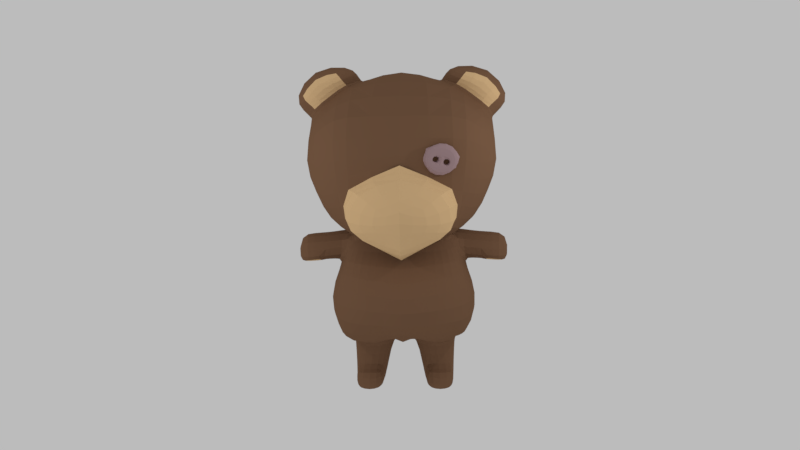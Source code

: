 # Source: Model_Bear_001.blend  (saved by Blender 2.78.0; exported with 4.5.12 LTS)
import bpy
from mathutils import Matrix  # noqa: F401  (used for matrix-valued properties, if any)

bpy.ops.wm.read_factory_settings(use_empty=True)
scene = bpy.context.scene
scene.name = 'Scene'

# ---- collections
col_collection_1 = bpy.data.collections.new('Collection 1'); scene.collection.children.link(col_collection_1)

# ---- materials (node trees are filled in below, after node groups)
mat_material_009 = bpy.data.materials.new('Material.009')
mat_material_009.alpha_threshold = 0.0
mat_material_009.roughness = 0.5
mat_material_010 = bpy.data.materials.new('Material.010')
mat_material_010.alpha_threshold = 0.0
mat_material_010.roughness = 0.5
mat_material_008 = bpy.data.materials.new('Material.008')
mat_material_008.alpha_threshold = 0.0
mat_material_008.roughness = 0.5

# ---- material node trees
mat_material_009.use_nodes = True; mat_material_009.node_tree.nodes.clear()
_N = mat_material_009.node_tree.nodes; _L = mat_material_009.node_tree.links
n0 = _N.new('ShaderNodeOutputMaterial'); n0.name = 'Material Output'; n0.location = (300, 300)
n1 = _N.new('ShaderNodeBsdfDiffuse'); n1.name = 'Diffuse BSDF'; n1.location = (10, 300)
n1.inputs[0].default_value = (0.2122, 0.1144, 0.0648, 1.0)
_L.new(n1.outputs[0], n0.inputs[0])
n0.is_active_output = True
mat_material_010.use_nodes = True; mat_material_010.node_tree.nodes.clear()
_N = mat_material_010.node_tree.nodes; _L = mat_material_010.node_tree.links
n0 = _N.new('ShaderNodeOutputMaterial'); n0.name = 'Material Output'; n0.location = (300, 300)
n1 = _N.new('ShaderNodeBsdfDiffuse'); n1.name = 'Diffuse BSDF'; n1.location = (10, 300)
n1.inputs[0].default_value = (0.7835, 0.5271, 0.2747, 1.0)
_L.new(n1.outputs[0], n0.inputs[0])
n0.is_active_output = True
mat_material_008.use_nodes = True; mat_material_008.node_tree.nodes.clear()
_N = mat_material_008.node_tree.nodes; _L = mat_material_008.node_tree.links
n0 = _N.new('ShaderNodeOutputMaterial'); n0.name = 'Material Output'; n0.location = (300, 300)
n1 = _N.new('ShaderNodeBsdfDiffuse'); n1.name = 'Diffuse BSDF'; n1.location = (10, 300)
n1.inputs[0].default_value = (0.402, 0.2729, 0.2868, 1.0)
_L.new(n1.outputs[0], n0.inputs[0])
n0.is_active_output = True

# ---- world
world_world = bpy.data.worlds.new('World'); scene.world = world_world
world_world.color = (0.5029, 0.5029, 0.5029)
world_world.use_sun_shadow = False
world_world.sun_shadow_jitter_overblur = 0.0
world_world.cycles.sampling_method = 'MANUAL'

# ---- cameras
cam_camera = bpy.data.cameras.new('Camera')
cam_camera.clip_end = 100.0
cam_camera.lens = 35.0
cam_camera.sensor_width = 32.0
cam_camera.sensor_height = 18.0
cam_camera.ortho_scale = 7.314
cam_camera.dof.focus_distance = 0.0

# ---- lights
light_lamp_001 = bpy.data.lights.new('Lamp.001', 'POINT')
light_lamp_001.transmission_factor = 0.0
light_lamp_001.cutoff_distance = 30.0
light_lamp_001.energy = 100.0
light_lamp_001.shadow_buffer_clip_start = 1.001
light_lamp_001.shadow_soft_size = 0.1
light_lamp_001.shadow_maximum_resolution = 0.006
light_lamp_001.use_absolute_resolution = True
light_lamp = bpy.data.lights.new('Lamp', 'POINT')
light_lamp.transmission_factor = 0.0
light_lamp.cutoff_distance = 30.0
light_lamp.energy = 100.0
light_lamp.shadow_buffer_clip_start = 1.001
light_lamp.shadow_soft_size = 0.1
light_lamp.shadow_maximum_resolution = 0.006
light_lamp.use_absolute_resolution = True

# ---- meshes
me_cube_002 = bpy.data.meshes.new('Cube.002')
me_cube_002.from_pydata([(-1.0, -1.0, -1.0), (-1.0, -1.0, 1.0), (-1.0, 1.0, -1.0), (-1.0, 1.0, 1.0), (1.0, -1.0, -1.0), (1.0, -1.0, 1.0), (1.0, 1.0, -1.0), (1.0, 1.0, 1.0), (-1.0, -1.0, 2.994), (-1.0, -1.0, 4.994), (-1.0, 1.0, 2.994), (-1.0, 1.0, 4.994), (1.0, -1.0, 2.994), (1.0, -1.0, 4.994), (1.0, 1.0, 2.994), (1.0, 1.0, 4.994), (-3.014, -1.0, 2.994), (-3.014, -1.0, 4.994), (-3.014, 1.0, 2.994), (-3.014, 1.0, 4.994), (-1.014, -1.0, 2.994), (-1.014, -1.0, 4.994), (-1.014, 1.0, 2.994), (-1.014, 1.0, 4.994), (-3.014, -1.0, 0.9799), (-3.014, -1.0, 2.98), (-3.014, 1.0, 0.9799), (-3.014, 1.0, 2.98), (-1.014, -1.0, 0.9799), (-1.014, -1.0, 2.98), (-1.014, 1.0, 0.9799), (-1.014, 1.0, 2.98), (-1.0, -1.0, 0.9799), (-1.0, -1.0, 2.98), (-1.0, 1.0, 0.9799), (-1.0, 1.0, 2.98), (1.0, -1.0, 0.9799), (1.0, -1.0, 2.98), (1.0, 1.0, 0.9799), (1.0, 1.0, 2.98), (-3.014, -1.0, -1.0), (-3.014, -1.0, 1.0), (-3.014, 1.0, -1.0), (-3.014, 1.0, 1.0), (-1.014, -1.0, -1.0), (-1.014, -1.0, 1.0), (-1.014, 1.0, -1.0), (-1.014, 1.0, 1.0)], [], [(0, 1, 3, 2), (2, 3, 7, 6), (6, 7, 5, 4), (4, 5, 1, 0), (2, 6, 4, 0), (7, 3, 1, 5), (8, 9, 11, 10), (10, 11, 15, 14), (14, 15, 13, 12), (12, 13, 9, 8), (10, 14, 12, 8), (15, 11, 9, 13), (16, 17, 19, 18), (18, 19, 23, 22), (22, 23, 21, 20), (20, 21, 17, 16), (18, 22, 20, 16), (23, 19, 17, 21), (24, 25, 27, 26), (26, 27, 31, 30), (30, 31, 29, 28), (28, 29, 25, 24), (26, 30, 28, 24), (31, 27, 25, 29), (32, 33, 35, 34), (34, 35, 39, 38), (38, 39, 37, 36), (36, 37, 33, 32), (34, 38, 36, 32), (39, 35, 33, 37), (40, 41, 43, 42), (42, 43, 47, 46), (46, 47, 45, 44), (44, 45, 41, 40), (42, 46, 44, 40), (47, 43, 41, 45)])
me_cube_002.use_remesh_preserve_volume = False
me_cube_002.use_remesh_preserve_attributes = False
me_cube_002.use_mirror_vertex_groups = False
me_cube_002.update()
me_cube = bpy.data.meshes.new('Cube')
me_cube.from_pydata([(0.8153, -0.5545, -0.678), (0.6366, -0.5414, 1.233), (0.8228, 0.4518, -0.5882), (0.3387, 0.4987, 1.25), (1.225, 1.027, 3.226), (1.44, -0.8811, 3.102), (0.5385, 0.3713, 1.319), (1.054, 0.4467, -0.585), (0.9622, -0.5773, -0.7293), (0.7833, -0.481, 1.242), (0.7418, 0.9605, 0.3977), (0.8246, -1.092, 0.3952), (1.012, 0.7568, 0.3977), (1.128, -0.8617, 0.3977), (0.8245, -0.2457, -0.8439), (0.8133, 0.3606, -0.8188), (0.161, 0.6424, 1.249), (0.2537, -0.7175, -0.6707), (0.3553, 0.6988, -0.608), (0.1639, -0.5681, 1.227), (0.7246, 1.278, 3.455), (0.9315, -1.369, 3.525), (0.3136, -1.316, 0.3539), (0.3742, 1.158, 0.3977), (0.2118, -0.2229, -0.7353), (0.2165, 0.3368, -0.7302), (1.251, -0.0175, -0.1419), (1.216, 0.4076, -0.1765), (0.3084, -1.351, -0.235), (0.8186, -0.2229, -1.331), (0.8264, 0.2276, -1.307), (0.4056, -0.2229, -1.331), (0.3521, 0.2276, -1.307), (0.8544, -0.2229, -1.598), (0.8264, 0.2276, -1.598), (0.3621, -0.2229, -1.598), (0.4023, 0.2276, -1.598), (0.367, -0.4129, -1.307), (0.8688, -0.3926, -1.307), (0.367, -0.4322, -1.598), (0.8456, -0.4322, -1.598), (0.6937, 0.8753, 0.8292), (0.8433, -0.9345, 0.8443), (0.7673, 0.734, 0.8351), (0.9346, -0.7118, 0.8446), (0.3327, -1.141, 0.8148), (0.3033, 1.095, 0.8559), (0.991, -0.229, -0.554), (1.003, -0.03261, -0.547), (0.9547, 0.1566, -0.5613), (0.5149, 0.2917, 1.251), (0.5352, -0.1123, 1.303), (0.8855, -0.4832, 1.249), (1.371, 0.2255, 3.376), (1.577, -0.01627, 3.249), (1.443, -0.3097, 3.477), (1.083, -0.449, -0.5635), (1.1, -0.09992, -0.611), (1.107, 0.2853, -0.5294), (0.9346, 0.4409, 1.17), (1.002, -0.01291, 1.31), (0.9236, -0.3792, 1.169), (1.126, 0.4076, 0.3299), (1.189, -0.0175, 0.3519), (1.196, -0.4426, 0.3299), (0.8848, -0.09046, -0.8175), (0.887, -0.0006084, -0.8203), (0.8937, 0.1974, -0.8154), (0.7092, 0.2255, 4.002), (0.5529, -0.01627, 4.022), (0.8915, -0.1731, 3.942), (0.8741, -1.175, -0.2197), (0.8352, 0.9724, -0.2353), (0.4436, 1.103, -0.17), (1.075, -0.9488, -0.2115), (1.104, 0.7643, -0.3015), (0.8535, -0.1132, -1.307), (0.8535, -0.0006084, -1.307), (0.8535, 0.112, -1.307), (0.3015, 0.112, -1.307), (0.3015, -0.0006084, -1.307), (0.3015, -0.1132, -1.307), (0.8535, -0.1132, -1.598), (0.8535, -0.0006084, -1.598), (0.8535, 0.112, -1.598), (0.3752, 0.112, -1.598), (0.3752, -0.0006084, -1.598), (0.3447, -0.1132, -1.598), (0.8362, 0.4322, 0.8924), (1.086, -0.01993, 0.6232), (0.9171, -0.4107, 0.8932), (1.749, 0.2796, 1.108), (1.787, -0.01993, 1.226), (1.749, -0.3194, 1.108), (1.749, 0.2796, 0.7633), (1.828, -0.01993, 0.6992), (1.749, -0.3194, 0.7587), (0.7873, 0.5005, 1.228), (0.7767, -0.7386, 1.275), (0.657, -1.135, 1.369), (0.1821, 0.9894, 1.191), (0.8169, -0.5387, 1.275), (0.8863, 0.006132, 1.276), (0.7875, 0.5088, 1.256), (1.124, -0.8898, 1.585), (1.289, -1.02, 2.034), (0.9054, -1.163, 1.691), (0.8875, -1.292, 2.153), (0.3695, 1.336, 1.611), (0.6229, 1.382, 2.179), (1.279, -0.5182, 1.623), (1.422, -0.655, 2.07), (1.193, -0.01316, 1.561), (1.406, -0.01316, 2.131), (1.142, 0.4998, 1.617), (1.238, 0.4868, 2.08), (1.048, 1.076, 2.179), (0.9389, 1.091, 1.625), (0.783, -1.318, 1.29), (0.8799, -1.465, 1.598), (0.8134, -1.55, 2.314), (1.25, -0.4426, -0.1367), (1.398, -0.9221, 2.592), (0.9697, -1.369, 2.643), (0.6636, 1.381, 2.69), (1.675, -0.6106, 2.607), (1.522, -0.01316, 2.518), (1.508, 0.4868, 2.61), (1.211, 1.056, 2.598), (0.8088, -0.05742, -1.682), (0.7757, 0.03053, -1.682), (0.4162, -0.3123, -1.682), (0.8111, -0.3123, -1.682), (0.453, 0.03053, -1.682), (0.4324, -0.2288, -1.682), (0.4494, -0.4715, -1.682), (0.7861, -0.4715, -1.682), (0.8209, -0.2288, -1.682), (0.8209, -0.1431, -1.682), (0.4324, -0.05742, -1.682), (0.4324, -0.1431, -1.682), (0.2475, 0.5725, 1.249), (0.4587, -0.763, -0.6832), (1.029, 1.098, 3.343), (0.5185, 1.062, 0.3977), (0.5127, -0.4356, -0.8471), (0.4711, 0.6703, -0.5819), (0.5308, -0.5551, 1.23), (1.167, -1.144, 3.363), (0.5954, -1.309, 0.374), (0.5147, 0.4505, -0.7395), (0.5387, 1.032, -0.2018), (0.5489, -1.295, -0.2275), (0.5818, -0.3328, -1.332), (0.5828, 0.3413, -1.307), (0.6086, 0.3413, -1.598), (0.6086, -0.5468, -1.333), (0.6086, -0.5982, -1.598), (0.5118, -1.041, 0.8291), (0.5041, 1.021, 0.8429), (1.202, 0.476, 3.672), (1.336, 0.4441, 3.876), (1.187, -0.1731, 3.649), (0.6929, 0.9646, 1.209), (0.7518, -0.9819, 1.321), (0.7837, 1.128, 1.618), (0.8376, 1.302, 2.179), (0.9588, -1.07, 1.628), (1.055, -1.199, 2.127), (0.9144, 1.314, 2.645), (1.138, -1.152, 2.618), (0.61, 0.1443, -1.715), (0.61, -0.5328, -1.687), (0.8313, 0.2338, -0.8251), (0.2701, 0.2338, -0.8151), (0.8317, -0.2299, -0.8183), (0.2666, -0.2299, -0.815), (0.2012, -0.117, -0.8135), (0.2305, -0.001073, -0.8135), (0.2012, 0.1149, -0.8135), (0.8701, 0.1149, -0.8209), (0.8751, -0.001073, -0.8183), (0.8709, -0.117, -0.8183), (0.5415, -0.3497, -0.8166), (0.5431, 0.3509, -0.82), (0.7824, -0.05738, -1.659), (0.7758, 0.002648, -1.659), (0.6101, -0.3122, -1.692), (0.7758, -0.3122, -1.659), (0.6101, 0.1443, -1.692), (0.4532, 0.002648, -1.659), (0.4589, -0.2288, -1.659), (0.4532, -0.3122, -1.659), (0.6101, -0.4715, -1.692), (0.7179, -0.4173, -1.659), (0.5278, -0.4171, -1.659), (0.7824, -0.2288, -1.659), (0.7824, -0.1431, -1.659), (0.4589, -0.05738, -1.659), (0.4589, -0.1431, -1.659), (0.6095, -0.05738, -1.692), (0.6095, -0.1431, -1.692), (0.6095, -0.2288, -1.692), (1.12, -0.3789, 0.8281), (1.124, -0.3584, 1.148), (1.131, 0.3847, 1.148), (1.067, 0.379, 0.8277), (1.175, -0.01536, 1.281), (1.23, -0.01993, 0.6553), (1.319, -0.3568, 0.8162), (1.288, 0.3457, 1.133), (1.315, -0.01705, 1.261), (1.283, -0.3439, 1.133), (1.248, 0.3421, 0.8395), (1.35, -0.01993, 0.6623), (1.498, -0.3425, 0.7536), (1.502, 0.3203, 1.124), (1.519, -0.01816, 1.247), (1.499, -0.3345, 1.123), (1.477, 0.3181, 0.8102), (1.521, -0.2499, 0.7653), (1.676, -0.2334, 0.7315), (1.676, 0.1961, 0.7315), (1.703, -0.01865, 0.6481), (1.506, 0.2237, 0.7652), (1.383, 0.2409, 0.7861), (1.551, -0.01865, 0.6334), (1.39, -0.01865, 0.636), (1.406, -0.2602, 0.7863), (1.591, 0.2727, 3.627), (1.901, -0.06298, 3.765), (1.669, -0.2393, 3.645), (1.075, 0.3441, 4.117), (0.7776, -0.01005, 4.382), (1.042, -0.2462, 4.154), (1.529, 0.2711, 4.13), (1.467, -0.01005, 4.343), (1.492, -0.1704, 4.127), (0.9183, 0.2751, 4.017), (0.9847, -0.2503, 4.033), (1.313, -0.2433, 3.898), (0.6249, -0.0118, 4.192), (1.438, 0.2037, 3.524), (1.741, -0.035, 3.46), (1.521, -0.2385, 3.593), (0.2427, -1.641, 1.461), (0.4854, -1.715, 1.642), (0.2906, -1.804, 1.835), (1.196, 0.441, 3.674), (0.9085, -0.1605, 3.98), (1.543, -0.01518, 3.282), (0.7396, 0.2087, 3.98), (1.182, -0.1605, 3.722), (0.5949, -0.01518, 4.029), (1.352, 0.2087, 3.4), (1.456, -0.287, 3.528), (-0.8184, -0.8661, -0.7088), (-0.6366, -0.5414, 1.233), (-0.7876, 0.4453, -0.5666), (-0.3387, 0.4987, 1.25), (-0.0003607, 0.8853, -0.5598), (0.0, 0.7363, 1.249), (-0.0003607, -0.8881, -0.6208), (0.0, -0.6191, 1.247), (0.0, 1.291, 3.586), (-1.225, 1.027, 3.226), (-1.44, -0.8811, 3.102), (0.0, -1.369, 3.432), (-0.5385, 0.3713, 1.319), (-0.9387, 0.4467, -0.5533), (-1.09, -0.5773, -0.5739), (-0.7833, -0.481, 1.242), (-0.7418, 0.9605, 0.3977), (-0.8246, -1.092, 0.3952), (0.0, -1.444, 0.2947), (0.0, 1.261, 0.3977), (-1.012, 0.7568, 0.3977), (-1.128, -0.8617, 0.3977), (-0.8149, -0.2229, -0.753), (-0.814, 0.3368, -0.7492), (0.0, -0.5573, -0.6035), (0.0, 0.6606, -0.6815), (-0.161, 0.6424, 1.249), (-0.2544, -0.7175, -0.6707), (-0.356, 0.6988, -0.608), (-0.1639, -0.5681, 1.227), (-0.7246, 1.278, 3.455), (-0.9315, -1.369, 3.525), (-0.3136, -1.316, 0.3539), (-0.3742, 1.158, 0.3977), (-0.1962, -0.2229, -0.7416), (-0.2009, 0.3368, -0.7302), (0.0, -1.372, -0.2254), (-1.251, -0.0175, -0.1419), (-1.216, 0.4076, -0.1765), (-0.3084, -1.351, -0.235), (-0.8031, -0.2229, -1.331), (-0.8108, 0.2276, -1.307), (-0.3901, -0.2229, -1.331), (-0.3366, 0.2276, -1.307), (-0.8388, -0.2229, -1.598), (-0.8108, 0.2276, -1.598), (-0.3465, -0.2229, -1.598), (-0.3868, 0.2276, -1.598), (-0.3514, -0.4129, -1.307), (-0.8532, -0.3926, -1.307), (-0.3514, -0.4322, -1.598), (-0.83, -0.4322, -1.598), (-0.6937, 0.8753, 0.8292), (-0.8433, -0.9345, 0.8443), (0.0, -1.176, 0.7751), (0.0, 1.135, 0.8559), (-0.7673, 0.734, 0.8351), (-0.9346, -0.7118, 0.8446), (-0.3327, -1.141, 0.8148), (-0.3033, 1.095, 0.8559), (-0.9952, -0.2266, -0.7198), (-0.9506, -0.03272, -0.6845), (-1.003, 0.154, -0.7106), (-0.5149, 0.2917, 1.251), (-0.5352, -0.1123, 1.303), (-0.8855, -0.4832, 1.249), (0.0, 0.4374, -0.497), (0.0, -0.01656, -0.4553), (0.0, -0.4885, -0.5134), (-1.371, 0.2255, 3.376), (-1.577, -0.01627, 3.249), (-1.443, -0.3097, 3.477), (0.0, 0.4868, 4.192), (0.0, -0.01316, 4.273), (0.0, -0.5132, 4.192), (-0.9676, -0.449, -0.5635), (-0.9848, -0.09992, -0.611), (-0.992, 0.2853, -0.5294), (-0.9346, 0.4409, 1.17), (-1.002, -0.01291, 1.31), (-0.9236, -0.3792, 1.169), (-1.126, 0.4076, 0.3299), (-1.189, -0.0175, 0.3519), (-1.196, -0.4426, 0.3299), (-0.8633, -0.1132, -0.753), (-0.8714, -0.0006084, -0.7531), (-0.8618, 0.2212, -0.7411), (0.0, 0.5911, -0.6912), (0.0, -0.01748, -0.5892), (0.0, -0.3107, -0.7627), (0.01558, 0.2212, -0.7271), (0.01558, -0.0006084, -0.5488), (0.01558, -0.1132, -0.7018), (-0.7092, 0.2255, 4.002), (-0.5529, -0.01627, 4.022), (-0.8915, -0.1731, 3.942), (-0.8741, -1.175, -0.2197), (-0.8352, 0.9724, -0.2353), (-0.4436, 1.103, -0.17), (-1.075, -0.9488, -0.2115), (-1.104, 0.7643, -0.3015), (0.0, 1.224, -0.1916), (-0.838, -0.1132, -1.307), (-0.838, -0.0006084, -1.307), (-0.838, 0.112, -1.307), (-0.2859, 0.112, -1.307), (-0.2859, -0.0006084, -1.307), (-0.2859, -0.1132, -1.307), (-0.838, -0.1132, -1.598), (-0.838, -0.0006084, -1.598), (-0.838, 0.112, -1.598), (-0.3596, 0.112, -1.598), (-0.3596, -0.0006084, -1.598), (-0.3291, -0.1132, -1.598), (-0.8362, 0.4322, 0.8924), (-1.086, -0.01993, 0.6232), (-0.9171, -0.4107, 0.8932), (-1.749, 0.2796, 1.108), (-1.787, -0.01993, 1.226), (-1.749, -0.3194, 1.108), (-1.749, 0.2796, 0.7633), (-1.828, -0.01993, 0.6992), (-1.749, -0.3194, 0.7587), (0.0, 1.155, 1.201), (-0.7873, 0.5005, 1.228), (-0.7767, -0.7386, 1.275), (0.0, -1.147, 0.9427), (-0.657, -1.135, 1.369), (-0.1821, 0.9894, 1.191), (-0.8169, -0.5387, 1.275), (-0.8863, 0.006132, 1.276), (-0.7875, 0.5088, 1.256), (0.0, 1.296, 1.603), (0.0, 1.498, 2.179), (-1.124, -0.8898, 1.585), (-1.289, -1.02, 2.034), (-0.9054, -1.163, 1.691), (-0.8875, -1.292, 2.153), (-0.3695, 1.336, 1.611), (-0.6229, 1.382, 2.179), (-1.279, -0.5182, 1.623), (-1.422, -0.655, 2.07), (-1.193, -0.01316, 1.561), (-1.406, -0.01316, 2.131), (-1.142, 0.4998, 1.617), (-1.238, 0.4868, 2.08), (-1.048, 1.076, 2.179), (-0.9389, 1.091, 1.625), (0.0, -1.488, 2.636), (0.0, -1.386, 1.769), (0.0, -1.841, 1.87), (0.0, -1.524, 1.08), (-0.783, -1.318, 1.29), (-0.8799, -1.465, 1.598), (-0.8134, -1.55, 2.314), (0.0, -1.597, 2.431), (-1.25, -0.4426, -0.1367), (0.0, 1.485, 2.743), (-1.398, -0.9221, 2.592), (-0.9697, -1.369, 2.643), (-0.6636, 1.381, 2.69), (-1.675, -0.6106, 2.607), (-1.522, -0.01316, 2.518), (-1.508, 0.4868, 2.61), (-1.211, 1.056, 2.598), (0.0, -1.536, 2.724), (-0.7932, -0.05742, -1.682), (-0.7601, 0.03053, -1.682), (-0.4006, -0.3123, -1.682), (-0.7955, -0.3123, -1.682), (-0.4375, 0.03053, -1.682), (-0.4168, -0.2288, -1.682), (-0.4339, -0.4715, -1.682), (-0.7705, -0.4715, -1.682), (-0.8054, -0.2288, -1.682), (-0.8054, -0.1431, -1.682), (-0.4168, -0.05742, -1.682), (-0.4168, -0.1431, -1.682), (-0.2475, 0.5725, 1.249), (-0.4594, -0.763, -0.6832), (-1.029, 1.098, 3.343), (-0.5185, 1.062, 0.3977), (-0.4972, -0.4356, -0.8564), (-0.4718, 0.6703, -0.5819), (-0.5308, -0.5551, 1.23), (-1.167, -1.144, 3.363), (-0.5954, -1.309, 0.374), (-0.4991, 0.4505, -0.7395), (-0.5387, 1.032, -0.2018), (-0.5489, -1.295, -0.2275), (-0.5662, -0.3328, -1.332), (-0.5672, 0.3413, -1.307), (-0.593, 0.3413, -1.598), (-0.593, -0.5468, -1.333), (-0.593, -0.5982, -1.598), (-0.5118, -1.041, 0.8291), (-0.5041, 1.021, 0.8429), (-1.202, 0.476, 3.672), (-1.336, 0.4441, 3.876), (-1.187, -0.1731, 3.649), (-0.6929, 0.9646, 1.209), (-0.7518, -0.9819, 1.321), (-0.7837, 1.128, 1.618), (-0.8376, 1.302, 2.179), (-0.9588, -1.07, 1.628), (-1.055, -1.199, 2.127), (-0.9144, 1.314, 2.645), (-1.138, -1.152, 2.618), (-0.5944, 0.1443, -1.715), (-0.5944, -0.5328, -1.687), (-0.8157, 0.2338, -0.8251), (-0.2545, 0.2338, -0.8151), (-0.8162, -0.2299, -0.8183), (-0.251, -0.2299, -0.815), (-0.1856, -0.117, -0.8135), (-0.2039, -0.001073, -0.8135), (-0.1856, 0.1149, -0.8135), (-0.8545, 0.1149, -0.8209), (-0.8595, -0.001073, -0.8183), (-0.8553, -0.117, -0.8183), (-0.5259, -0.3497, -0.8166), (-0.5275, 0.3509, -0.82), (-0.7668, -0.05738, -1.659), (-0.7602, 0.002648, -1.659), (-0.5945, -0.3122, -1.692), (-0.7602, -0.3122, -1.659), (-0.5945, 0.1443, -1.692), (-0.4376, 0.002648, -1.659), (-0.4433, -0.2288, -1.659), (-0.4376, -0.3122, -1.659), (-0.5945, -0.4715, -1.692), (-0.7023, -0.4173, -1.659), (-0.5122, -0.4171, -1.659), (-0.7668, -0.2288, -1.659), (-0.7668, -0.1431, -1.659), (-0.4433, -0.05738, -1.659), (-0.4433, -0.1431, -1.659), (-0.594, -0.05738, -1.692), (-0.594, -0.1431, -1.692), (-0.594, -0.2288, -1.692), (-1.12, -0.3789, 0.8281), (-1.124, -0.3584, 1.148), (-1.131, 0.3847, 1.148), (-1.067, 0.379, 0.8277), (-1.175, -0.01536, 1.281), (-1.23, -0.01993, 0.6553), (-1.319, -0.3568, 0.8162), (-1.288, 0.3457, 1.133), (-1.315, -0.01705, 1.261), (-1.283, -0.3439, 1.133), (-1.248, 0.3421, 0.8395), (-1.35, -0.01993, 0.6623), (-1.498, -0.3425, 0.7536), (-1.502, 0.3203, 1.124), (-1.519, -0.01816, 1.247), (-1.499, -0.3345, 1.123), (-1.477, 0.3181, 0.8102), (-1.521, -0.2499, 0.7653), (-1.676, -0.2334, 0.7315), (-1.676, 0.1961, 0.7315), (-1.703, -0.01865, 0.6481), (-1.506, 0.2237, 0.7652), (-1.383, 0.2409, 0.7861), (-1.551, -0.01865, 0.6334), (-1.39, -0.01865, 0.636), (-1.406, -0.2602, 0.7863), (-1.591, 0.2727, 3.627), (-1.901, -0.06298, 3.765), (-1.669, -0.2393, 3.645), (-1.075, 0.3441, 4.117), (-0.7776, -0.01005, 4.382), (-1.042, -0.2462, 4.154), (-1.529, 0.2711, 4.13), (-1.467, -0.01005, 4.343), (-1.492, -0.1704, 4.127), (-0.9183, 0.2751, 4.017), (-0.9847, -0.2503, 4.033), (-1.313, -0.2433, 3.898), (-0.6249, -0.0118, 4.192), (-1.438, 0.2037, 3.524), (-1.741, -0.035, 3.46), (-1.521, -0.2385, 3.593), (0.0, -1.866, 1.726), (0.0, -1.614, 1.285), (-0.2427, -1.641, 1.461), (-0.4854, -1.715, 1.642), (-0.2906, -1.804, 1.835), (0.0, -1.808, 2.086), (-1.196, 0.441, 3.674), (-0.9085, -0.1605, 3.98), (-1.543, -0.01518, 3.282), (-0.7396, 0.2087, 3.98), (-1.182, -0.1605, 3.722), (-0.5949, -0.01518, 4.029), (-1.352, 0.2087, 3.4), (-1.456, -0.287, 3.528), (0.4239, -1.523, 2.9), (0.9436, -1.431, 2.744), (0.3601, -1.519, 2.709), (0.8862, -1.426, 2.556), (0.5212, -1.5, 2.785), (0.6104, -1.484, 2.758), (0.4936, -1.497, 2.694), (0.5828, -1.481, 2.668), (0.6975, -1.469, 2.732), (0.7867, -1.453, 2.705), (0.6699, -1.466, 2.641), (0.7592, -1.45, 2.615), (0.5168, -1.502, 2.8), (0.604, -1.493, 2.861), (0.7602, -1.465, 2.814), (0.8023, -1.451, 2.715), (0.7678, -1.448, 2.601), (0.4822, -1.498, 2.687), (0.528, -1.486, 2.609), (0.6828, -1.458, 2.562), (0.45, -1.487, 2.474), (0.6726, -1.448, 2.408), (0.6164, -1.503, 3.024), (0.8414, -1.463, 2.957), (0.3413, -1.397, 2.718), (0.4051, -1.401, 2.909), (0.9247, -1.309, 2.753), (0.8674, -1.304, 2.565), (0.5023, -1.378, 2.794), (0.4748, -1.375, 2.703), (0.5916, -1.362, 2.767), (0.564, -1.359, 2.677), (0.6511, -1.344, 2.651), (0.6786, -1.347, 2.741), (0.7679, -1.331, 2.714), (0.7403, -1.328, 2.624), (0.498, -1.38, 2.809), (0.5851, -1.371, 2.87), (0.7414, -1.343, 2.823), (0.7835, -1.329, 2.724), (0.7489, -1.326, 2.61), (0.6639, -1.336, 2.572), (0.5092, -1.364, 2.618), (0.4634, -1.376, 2.696), (0.4311, -1.366, 2.484), (0.6537, -1.326, 2.417), (0.5976, -1.381, 3.033), (0.8225, -1.341, 2.966)], [], [(159, 141, 3, 41), (11, 71, 74, 13), (47, 0, 14, 65), (124, 413, 264, 20), (45, 19, 263, 310), (70, 330, 267, 21), (170, 122, 5, 148), (127, 128, 4, 53), (90, 61, 9, 44), (52, 1, 9, 61), (41, 3, 6, 43), (71, 0, 8, 74), (42, 11, 13, 44), (72, 10, 12, 75), (121, 64, 13, 74), (28, 22, 274, 292), (151, 144, 10, 72), (184, 173, 30, 154), (17, 262, 280, 24), (146, 2, 15, 150), (260, 18, 25, 281), (142, 17, 24, 145), (345, 348, 24, 280), (357, 275, 23, 73), (152, 149, 22, 28), (421, 123, 21, 267), (162, 70, 21, 148), (158, 147, 19, 45), (169, 124, 20, 143), (311, 261, 16, 46), (2, 72, 75, 7), (56, 121, 74, 8), (17, 28, 292, 262), (146, 151, 72, 2), (79, 32, 36, 85), (182, 175, 29, 76), (179, 174, 32, 79), (183, 176, 31, 153), (155, 34, 130, 171), (33, 29, 38, 40), (154, 30, 34, 155), (76, 29, 33, 82), (156, 37, 39, 157), (153, 31, 37, 156), (31, 35, 39, 37), (83, 82, 137, 138), (275, 311, 46, 23), (149, 158, 45, 22), (1, 42, 44, 9), (10, 41, 43, 12), (64, 90, 44, 13), (22, 45, 310, 274), (144, 159, 41, 10), (12, 43, 88, 62), (62, 88, 89, 63), (63, 89, 90, 64), (30, 78, 84, 34), (78, 77, 83, 84), (77, 76, 82, 83), (39, 35, 131, 135), (86, 85, 139, 140), (82, 33, 132, 137), (176, 177, 81, 31), (177, 178, 80, 81), (178, 179, 79, 80), (173, 180, 78, 30), (180, 181, 77, 78), (181, 182, 76, 77), (31, 81, 87, 35), (81, 80, 86, 87), (80, 79, 85, 86), (260, 357, 73, 18), (142, 152, 28, 17), (7, 75, 27, 58), (58, 27, 26, 57), (57, 26, 121, 56), (2, 7, 58, 49), (143, 20, 68, 160), (243, 242, 229, 230), (238, 241, 233, 232), (281, 25, 346, 343), (75, 12, 62, 27), (27, 62, 63, 26), (26, 63, 64, 121), (3, 50, 59, 6), (50, 51, 60, 59), (51, 52, 61, 60), (43, 6, 59, 88), (219, 216, 91, 94), (218, 215, 96, 93), (122, 125, 55, 5), (125, 126, 54, 55), (126, 127, 53, 54), (20, 264, 328, 68), (68, 328, 329, 69), (69, 329, 330, 70), (2, 49, 67, 15), (49, 48, 66, 67), (48, 47, 65, 66), (48, 57, 56, 47), (8, 0, 47, 56), (49, 58, 57, 48), (94, 91, 92, 95), (95, 92, 93, 96), (216, 217, 92, 91), (95, 96, 221, 223), (217, 218, 93, 92), (219, 94, 222, 224), (51, 50, 103, 102), (52, 51, 102, 101), (1, 52, 101, 98), (141, 16, 100, 163), (263, 19, 99, 382), (50, 3, 97, 103), (147, 1, 98, 164), (16, 261, 379, 100), (102, 103, 114, 112), (112, 114, 115, 113), (101, 102, 112, 110), (110, 112, 113, 111), (98, 101, 110, 104), (104, 110, 111, 105), (163, 100, 108, 165), (165, 108, 109, 166), (107, 404, 411, 120), (382, 99, 118, 407), (103, 97, 117, 114), (114, 117, 116, 115), (164, 98, 104, 167), (167, 104, 105, 168), (100, 379, 388, 108), (108, 388, 389, 109), (407, 118, 245, 539), (119, 120, 247, 246), (106, 107, 120, 119), (99, 106, 119, 118), (113, 115, 127, 126), (111, 113, 126, 125), (105, 111, 125, 122), (166, 109, 124, 169), (404, 107, 123, 421), (115, 116, 128, 127), (168, 105, 122, 170), (109, 389, 413, 124), (136, 172, 193, 194), (140, 139, 198, 199), (171, 130, 186, 189), (131, 134, 191, 192), (139, 133, 190, 198), (157, 39, 135, 172), (87, 86, 140, 134), (84, 83, 138, 129), (33, 40, 136, 132), (35, 87, 134, 131), (34, 84, 129, 130), (85, 36, 133, 139), (40, 157, 172, 136), (133, 171, 189, 190), (129, 138, 197, 185), (138, 137, 196, 197), (130, 129, 185, 186), (137, 132, 188, 196), (107, 168, 170, 123), (116, 166, 169, 128), (106, 167, 168, 107), (99, 164, 167, 106), (117, 165, 166, 116), (97, 163, 165, 117), (19, 147, 164, 99), (3, 141, 163, 97), (161, 238, 232, 235), (239, 240, 237, 234), (4, 143, 160, 53), (0, 71, 152, 142), (23, 46, 159, 144), (11, 42, 158, 149), (29, 153, 156, 38), (38, 156, 157, 40), (32, 154, 155, 36), (36, 155, 171, 133), (175, 183, 153, 29), (18, 73, 151, 146), (128, 169, 143, 4), (42, 1, 147, 158), (55, 162, 148, 5), (71, 11, 149, 152), (0, 142, 145, 14), (18, 146, 150, 25), (174, 184, 154, 32), (73, 23, 144, 151), (123, 170, 148, 21), (46, 16, 141, 159), (25, 150, 184, 174), (14, 145, 183, 175), (66, 65, 182, 181), (67, 66, 181, 180), (15, 67, 180, 173), (347, 346, 179, 178), (348, 347, 178, 177), (24, 348, 177, 176), (145, 24, 176, 183), (346, 25, 174, 179), (65, 14, 175, 182), (150, 15, 173, 184), (202, 196, 188, 187), (187, 188, 194, 193), (189, 186, 185, 200), (200, 185, 197, 201), (201, 197, 196, 202), (199, 201, 202, 191), (198, 200, 201, 199), (190, 189, 200, 198), (192, 187, 193, 195), (191, 202, 187, 192), (172, 135, 195, 193), (134, 140, 199, 191), (132, 136, 194, 188), (135, 131, 192, 195), (90, 89, 208, 203), (60, 61, 204, 207), (89, 88, 206, 208), (59, 60, 207, 205), (61, 90, 203, 204), (88, 59, 205, 206), (203, 208, 214, 209), (207, 204, 212, 211), (208, 206, 213, 214), (205, 207, 211, 210), (204, 203, 209, 212), (206, 205, 210, 213), (94, 95, 223, 222), (211, 212, 218, 217), (213, 219, 224, 225), (210, 211, 217, 216), (212, 209, 215, 218), (213, 210, 216, 219), (226, 224, 222, 223), (220, 226, 223, 221), (228, 227, 226, 220), (227, 225, 224, 226), (215, 209, 228, 220), (214, 213, 225, 227), (96, 215, 220, 221), (209, 214, 227, 228), (235, 232, 233, 236), (236, 233, 234, 237), (230, 236, 237, 231), (229, 235, 236, 230), (240, 244, 231, 237), (242, 161, 235, 229), (241, 239, 234, 233), (244, 243, 230, 231), (255, 250, 243, 244), (253, 249, 239, 241), (254, 248, 161, 242), (252, 255, 244, 240), (249, 252, 240, 239), (248, 251, 238, 161), (251, 253, 241, 238), (250, 254, 242, 243), (539, 245, 246, 538), (538, 246, 247, 543), (120, 411, 543, 247), (118, 119, 246, 245), (54, 53, 254, 250), (68, 69, 253, 251), (160, 68, 251, 248), (70, 162, 252, 249), (162, 55, 255, 252), (53, 160, 248, 254), (69, 70, 249, 253), (55, 54, 250, 255), (452, 308, 259, 434), (273, 277, 355, 352), (316, 340, 278, 256), (416, 286, 264, 413), (314, 310, 263, 285), (351, 287, 267, 330), (463, 441, 266, 414), (419, 325, 265, 420), (372, 313, 271, 336), (321, 336, 271, 257), (308, 312, 268, 259), (352, 355, 270, 256), (309, 313, 277, 273), (353, 356, 276, 272), (412, 355, 277, 339), (295, 292, 274, 288), (444, 353, 272, 437), (477, 447, 297, 466), (283, 290, 280, 262), (322, 343, 281, 260), (439, 443, 279, 258), (260, 281, 291, 284), (435, 438, 290, 283), (345, 280, 290, 348), (357, 354, 289, 275), (445, 295, 288, 442), (421, 267, 287, 415), (455, 441, 287, 351), (451, 314, 285, 440), (462, 436, 286, 416), (311, 315, 282, 261), (258, 269, 356, 353), (331, 270, 355, 412), (283, 262, 292, 295), (439, 258, 353, 444), (361, 367, 303, 299), (475, 358, 296, 468), (472, 361, 299, 467), (476, 446, 298, 469), (448, 464, 423, 301), (300, 307, 305, 296), (447, 448, 301, 297), (358, 364, 300, 296), (449, 450, 306, 304), (446, 449, 304, 298), (298, 304, 306, 302), (365, 431, 430, 364), (275, 289, 315, 311), (442, 288, 314, 451), (257, 271, 313, 309), (272, 276, 312, 308), (339, 277, 313, 372), (288, 274, 310, 314), (437, 272, 308, 452), (276, 337, 370, 312), (337, 338, 371, 370), (338, 339, 372, 371), (297, 301, 366, 360), (360, 366, 365, 359), (359, 365, 364, 358), (306, 428, 424, 302), (368, 433, 432, 367), (364, 430, 425, 300), (469, 298, 363, 470), (470, 363, 362, 471), (471, 362, 361, 472), (466, 297, 360, 473), (473, 360, 359, 474), (474, 359, 358, 475), (298, 302, 369, 363), (363, 369, 368, 362), (362, 368, 367, 361), (260, 284, 354, 357), (435, 283, 295, 445), (269, 333, 294, 356), (333, 332, 293, 294), (332, 331, 412, 293), (258, 318, 333, 269), (436, 453, 349, 286), (536, 523, 522, 535), (531, 525, 526, 534), (281, 343, 346, 291), (343, 344, 347, 346), (344, 345, 348, 347), (262, 280, 345, 324), (324, 345, 344, 323), (323, 344, 343, 322), (356, 294, 337, 276), (294, 293, 338, 337), (293, 412, 339, 338), (259, 268, 334, 319), (319, 334, 335, 320), (320, 335, 336, 321), (312, 370, 334, 268), (512, 376, 373, 509), (511, 375, 378, 508), (414, 266, 327, 417), (417, 327, 326, 418), (418, 326, 325, 419), (286, 349, 328, 264), (349, 350, 329, 328), (350, 351, 330, 329), (258, 279, 342, 318), (318, 342, 341, 317), (317, 341, 340, 316), (317, 316, 331, 332), (270, 331, 316, 256), (318, 317, 332, 333), (376, 377, 374, 373), (377, 378, 375, 374), (509, 373, 374, 510), (377, 516, 514, 378), (510, 374, 375, 511), (512, 517, 515, 376), (320, 386, 387, 319), (321, 385, 386, 320), (257, 381, 385, 321), (434, 456, 384, 282), (263, 382, 383, 285), (319, 387, 380, 259), (440, 457, 381, 257), (282, 384, 379, 261), (386, 398, 400, 387), (398, 399, 401, 400), (385, 396, 398, 386), (396, 397, 399, 398), (381, 390, 396, 385), (390, 391, 397, 396), (456, 458, 394, 384), (458, 459, 395, 394), (393, 410, 411, 404), (382, 407, 408, 383), (387, 400, 403, 380), (400, 401, 402, 403), (457, 460, 390, 381), (460, 461, 391, 390), (384, 394, 388, 379), (394, 395, 389, 388), (407, 539, 540, 408), (409, 541, 542, 410), (392, 409, 410, 393), (405, 406, 407, 382), (404, 411, 406, 405), (383, 408, 409, 392), (399, 418, 419, 401), (397, 417, 418, 399), (391, 414, 417, 397), (459, 462, 416, 395), (404, 421, 415, 393), (401, 419, 420, 402), (461, 463, 414, 391), (395, 416, 413, 389), (429, 487, 486, 465), (433, 492, 491, 432), (464, 482, 479, 423), (424, 485, 484, 427), (432, 491, 483, 426), (450, 465, 428, 306), (369, 427, 433, 368), (366, 422, 431, 365), (300, 425, 429, 307), (302, 424, 427, 369), (301, 423, 422, 366), (367, 432, 426, 303), (307, 429, 465, 450), (426, 483, 482, 464), (422, 478, 490, 431), (431, 490, 489, 430), (423, 479, 478, 422), (430, 489, 481, 425), (393, 415, 463, 461), (402, 420, 462, 459), (392, 393, 461, 460), (383, 392, 460, 457), (403, 402, 459, 458), (380, 403, 458, 456), (285, 383, 457, 440), (259, 380, 456, 434), (454, 528, 525, 531), (532, 527, 530, 533), (265, 325, 453, 436), (256, 435, 445, 352), (289, 437, 452, 315), (273, 442, 451, 309), (296, 305, 449, 446), (305, 307, 450, 449), (299, 303, 448, 447), (303, 426, 464, 448), (468, 296, 446, 476), (284, 439, 444, 354), (420, 265, 436, 462), (309, 451, 440, 257), (327, 266, 441, 455), (352, 445, 442, 273), (256, 278, 438, 435), (284, 291, 443, 439), (467, 299, 447, 477), (354, 444, 437, 289), (415, 287, 441, 463), (315, 452, 434, 282), (291, 467, 477, 443), (278, 468, 476, 438), (341, 474, 475, 340), (342, 473, 474, 341), (279, 466, 473, 342), (347, 471, 472, 346), (348, 470, 471, 347), (290, 469, 470, 348), (438, 476, 469, 290), (346, 472, 467, 291), (340, 475, 468, 278), (443, 477, 466, 279), (495, 480, 481, 489), (480, 486, 487, 481), (482, 493, 478, 479), (493, 494, 490, 478), (494, 495, 489, 490), (492, 484, 495, 494), (491, 492, 494, 493), (483, 491, 493, 482), (485, 488, 486, 480), (484, 485, 480, 495), (465, 486, 488, 428), (427, 484, 492, 433), (425, 481, 487, 429), (428, 488, 485, 424), (372, 496, 501, 371), (335, 500, 497, 336), (371, 501, 499, 370), (334, 498, 500, 335), (336, 497, 496, 372), (370, 499, 498, 334), (496, 502, 507, 501), (500, 504, 505, 497), (501, 507, 506, 499), (498, 503, 504, 500), (497, 505, 502, 496), (499, 506, 503, 498), (376, 515, 516, 377), (504, 510, 511, 505), (506, 518, 517, 512), (503, 509, 510, 504), (505, 511, 508, 502), (506, 512, 509, 503), (519, 516, 515, 517), (513, 514, 516, 519), (521, 513, 519, 520), (520, 519, 517, 518), (508, 513, 521, 502), (507, 520, 518, 506), (378, 514, 513, 508), (502, 521, 520, 507), (528, 529, 526, 525), (529, 530, 527, 526), (523, 524, 530, 529), (522, 523, 529, 528), (533, 530, 524, 537), (535, 522, 528, 454), (534, 526, 527, 532), (537, 524, 523, 536), (551, 537, 536, 546), (549, 534, 532, 545), (550, 535, 454, 544), (548, 533, 537, 551), (545, 532, 533, 548), (544, 454, 531, 547), (547, 531, 534, 549), (546, 536, 535, 550), (539, 538, 541, 540), (538, 543, 542, 541), (410, 542, 543, 411), (411, 543, 538, 406), (408, 540, 541, 409), (406, 538, 539, 407), (326, 546, 550, 325), (349, 547, 549, 350), (453, 544, 547, 349), (351, 545, 548, 455), (455, 548, 551, 327), (325, 550, 544, 453), (350, 549, 545, 351), (327, 551, 546, 326), (557, 559, 562, 560), (560, 566, 565, 557), (561, 567, 566, 560), (557, 565, 564, 556), (563, 568, 567, 561), (558, 569, 570, 559), (559, 570, 571, 562), (562, 571, 568, 563), (555, 553, 567, 568), (558, 556, 564, 569), (554, 569, 564, 552), (570, 572, 573, 571), (566, 575, 574, 565), (566, 567, 553, 575), (565, 574, 552, 564), (570, 569, 554, 572), (571, 573, 555, 568), (582, 585, 584, 583), (585, 582, 589, 590), (586, 585, 590, 591), (582, 580, 588, 589), (587, 586, 591, 592), (581, 583, 594, 595), (583, 584, 593, 594), (584, 587, 592, 593), (579, 578, 591, 592), (581, 580, 588, 595), (576, 595, 588, 577), (594, 593, 597, 596), (590, 589, 598, 599), (590, 599, 578, 591), (589, 588, 577, 598), (594, 596, 576, 595), (593, 592, 579, 597), (561, 560, 585, 586), (552, 577, 576, 554), (563, 561, 586, 587), (555, 579, 578, 553), (575, 553, 578, 599), (562, 563, 587, 584), (552, 574, 598, 577), (558, 581, 580, 556), (573, 572, 596, 597), (572, 554, 576, 596), (557, 556, 580, 582), (555, 573, 597, 579), (559, 557, 582, 583), (558, 559, 583, 581), (574, 575, 599, 598), (560, 562, 584, 585)])
me_cube.polygons.foreach_set('material_index', [0, 0, 0, 0, 0, 0, 0, 0, 0, 0, 0, 0, 0, 0, 0, 0, 0, 0, 0, 0, 0, 0, 0, 0, 0, 0, 0, 0, 0, 0, 0, 0, 0, 0, 0, 0, 0, 0, 0, 0, 0, 0, 0, 0, 0, 0, 0, 0, 0, 0, 0, 0, 0, 0, 0, 0, 0, 0, 0, 0, 0, 0, 0, 0, 0, 0, 0, 0, 0, 0, 0, 0, 0, 0, 0, 0, 0, 0, 0, 0, 0, 0, 0, 0, 0, 0, 0, 0, 0, 0, 0, 0, 0, 0, 0, 0, 0, 0, 0, 0, 0, 0, 0, 0, 0, 0, 0, 0, 0, 0, 0, 0, 0, 0, 0, 0, 0, 0, 0, 0, 0, 0, 0, 0, 1, 1, 0, 0, 0, 0, 0, 0, 1, 1, 1, 1, 0, 0, 0, 0, 0, 0, 0, 0, 0, 0, 0, 0, 0, 0, 0, 0, 0, 0, 0, 0, 0, 0, 0, 0, 0, 0, 0, 0, 0, 0, 0, 0, 0, 0, 0, 1, 0, 0, 0, 0, 0, 0, 0, 0, 0, 0, 0, 0, 0, 0, 0, 0, 0, 0, 0, 0, 0, 0, 0, 0, 0, 0, 0, 0, 0, 0, 0, 0, 1, 1, 1, 1, 1, 1, 1, 1, 1, 1, 0, 0, 0, 0, 0, 0, 0, 0, 0, 0, 0, 0, 0, 0, 0, 0, 0, 0, 0, 0, 0, 0, 1, 1, 1, 1, 0, 0, 0, 0, 0, 0, 0, 0, 1, 0, 0, 0, 0, 0, 0, 1, 1, 0, 0, 0, 1, 1, 1, 1, 0, 0, 0, 0, 0, 0, 0, 0, 0, 0, 0, 0, 0, 0, 0, 0, 0, 0, 0, 0, 0, 0, 0, 0, 0, 0, 0, 0, 0, 0, 0, 0, 0, 0, 0, 0, 0, 0, 0, 0, 0, 0, 0, 0, 0, 0, 0, 0, 0, 0, 0, 0, 0, 0, 0, 0, 0, 0, 0, 0, 0, 0, 0, 0, 0, 0, 0, 0, 0, 0, 0, 0, 0, 0, 0, 0, 0, 0, 0, 0, 0, 0, 0, 0, 0, 0, 0, 0, 0, 0, 0, 0, 0, 0, 0, 0, 0, 0, 0, 0, 0, 0, 0, 0, 0, 0, 0, 0, 0, 0, 0, 0, 0, 0, 0, 0, 0, 0, 0, 0, 0, 0, 0, 0, 0, 0, 0, 0, 0, 0, 0, 0, 0, 0, 0, 0, 0, 0, 1, 1, 0, 0, 0, 0, 0, 0, 1, 1, 1, 0, 0, 1, 0, 0, 0, 0, 0, 0, 0, 0, 0, 0, 0, 0, 0, 0, 0, 0, 0, 0, 0, 0, 0, 0, 0, 0, 0, 0, 0, 0, 0, 0, 0, 0, 0, 0, 0, 1, 0, 0, 0, 0, 0, 0, 0, 0, 0, 0, 0, 0, 0, 0, 0, 0, 0, 0, 0, 0, 0, 0, 0, 0, 0, 0, 0, 0, 0, 0, 0, 0, 1, 1, 1, 1, 1, 1, 1, 1, 1, 1, 0, 0, 0, 0, 0, 0, 0, 0, 0, 0, 0, 0, 0, 0, 0, 0, 0, 0, 0, 0, 0, 0, 1, 1, 1, 1, 0, 0, 0, 0, 0, 0, 0, 0, 1, 0, 0, 0, 0, 0, 0, 1, 1, 0, 0, 0, 1, 1, 1, 0, 1, 0, 0, 0, 0, 0, 0, 0, 0, 0, 2, 2, 2, 2, 2, 2, 2, 2, 2, 2, 2, 2, 2, 2, 2, 2, 2, 2, 2, 2, 2, 2, 2, 2, 2, 2, 2, 2, 2, 2, 2, 2, 2, 2, 2, 2, 2, 2, 2, 2, 2, 2, 2, 2, 2, 2, 2, 2, 2, 2])
me_cube.materials.append(mat_material_009)
me_cube.materials.append(mat_material_010)
me_cube.materials.append(mat_material_008)
me_cube.use_remesh_preserve_volume = False
me_cube.use_remesh_preserve_attributes = False
me_cube.use_mirror_vertex_groups = False
me_cube.update()
arm_armature_005 = bpy.data.armatures.new('Armature.005')  # bones are not reproduced

# ---- objects
ob_grid = bpy.data.objects.new('GRID', me_cube_002)
ob_armature = bpy.data.objects.new('Armature', arm_armature_005)
ob_cube = bpy.data.objects.new('Cube', me_cube)
ob_lamp_001 = bpy.data.objects.new('Lamp.001', light_lamp_001)
ob_lamp = bpy.data.objects.new('Lamp', light_lamp)
ob_camera = bpy.data.objects.new('Camera', cam_camera)

# ---- transforms, parenting, visibility, modifiers, constraints
ob_grid.location = (-2.976, -0.9545, 1.006)
ob_grid.hide_viewport = True
ob_grid.hide_render = True
ob_grid.lineart.crease_threshold = 0.0
ob_armature.location = (3.082, 0.4969, 0.7587)
ob_armature.scale = (1.096, 1.256, 1.096)
ob_armature.hide_viewport = True
ob_armature.show_in_front = True
ob_armature.lineart.crease_threshold = 0.0
ob_cube.parent = ob_armature
ob_cube.matrix_parent_inverse = Matrix(((0.9124, 0.0, 0.0, -2.812), (0.0, 0.9124, 0.0, 0.03363), (1.49e-08, 0.0, 0.9124, -0.6891), (0.0, 0.0, 0.0, 1.0)))
ob_cube.location = (-3.988, -3.786, 1.682)
ob_cube.scale = (1.085, 1.0, 0.9929)
ob_cube.lineart.crease_threshold = 0.0
_vg = ob_cube.vertex_groups.new(name='Bone.001')
for _i, _w in zip([0, 1, 2, 3, 6, 7, 8, 9, 10, 11, 12, 13, 14, 15, 16, 17, 18, 19, 22, 23, 24, 25, 26, 27, 28, 41, 42, 43, 44, 45, 46, 47, 48, 49, 50, 51, 52, 56, 57, 58, 59, 60, 61, 62, 63, 64, 65, 66, 67, 71, 72, 73, 74, 75, 88, 89, 90, 97, 98, 99, 100, 101, 102, 103, 104, 105, 106, 107, 108, 109, 110, 111, 112, 113, 114, 115, 116, 117, 118, 119, 120, 121, 122, 123, 124, 125, 126, 127, 128, 141, 142, 144, 145, 146, 147, 149, 150, 151, 152, 158, 159, 163, 164, 165, 166, 167, 168, 169, 170, 173, 174, 175, 181, 182, 183, 184, 203, 204, 205, 206, 208, 209, 245, 246, 247, 256, 257, 258, 259, 260, 261, 262, 263, 268, 269, 270, 271, 272, 273, 274, 275, 276, 277, 278, 279, 280, 281, 282, 283, 284, 285, 288, 289, 290, 291, 292, 293, 294, 295, 308, 309, 310, 311, 312, 313, 314, 315, 316, 317, 318, 319, 320, 321, 322, 324, 331, 332, 333, 334, 335, 336, 337, 338, 339, 340, 341, 342, 343, 352, 353, 354, 355, 356, 357, 370, 371, 372, 379, 380, 381, 382, 383, 384, 385, 386, 387, 388, 389, 390, 391, 392, 393, 394, 395, 396, 397, 398, 399, 400, 401, 402, 403, 404, 405, 406, 407, 408, 409, 410, 411, 412, 413, 414, 415, 416, 417, 418, 419, 420, 421, 434, 435, 437, 438, 439, 440, 442, 443, 444, 445, 451, 452, 456, 457, 458, 459, 460, 461, 462, 463, 466, 467, 468, 469, 473, 474, 475, 476, 477, 496, 497, 498, 499, 501, 538, 539, 540, 541, 542, 543, 552, 553, 554, 555, 556, 557, 558, 559, 560, 561, 562, 563, 564, 565, 566, 567, 568, 569, 570, 571, 572, 573, 574, 575, 576, 577, 578, 579, 580, 581, 582, 583, 584, 585, 586, 587, 588, 589, 590, 591, 592, 593, 594, 595, 596, 597, 598, 599], [0.3342, 0.4628, 0.1782, 0.4121, 0.2862, 0.1741, 0.3204, 0.3447, 0.5596, 0.7276, 0.4933, 0.6433, 0.09195, 0.06699, 0.4476, 0.5603, 0.3603, 0.6874, 0.7939, 0.6326, 0.07074, 0.1036, 0.2294, 0.2245, 0.7429, 0.4775, 0.6558, 0.3228, 0.5195, 0.7737, 0.5851, 0.141, 0.09401, 0.09346, 0.3555, 0.3211, 0.2918, 0.2105, 0.1344, 0.1354, 0.1137, 0.05296, 0.1662, 0.4287, 0.4014, 0.5054, 0.06197, 0.0484, 0.0464, 0.6558, 0.3537, 0.5444, 0.5536, 0.2616, 0.1523, 0.1582, 0.2252, 0.2399, 0.3079, 0.3665, 0.2722, 0.2522, 0.2274, 0.2341, 0.1562, 0.0778, 0.1601, 0.0, 0.1296, 0.06079, 0.1321, 0.06835, 0.1201, 0.06009, 0.1185, 0.0593, 0.05868, 0.1176, 0.286, 0.1623, 0.0317, 0.3271, 0.0267, 0.0, 0.008986, 0.01667, 0.01252, 0.009183, 0.01208, 0.453, 0.5094, 0.6075, 0.1502, 0.2636, 0.5968, 0.7752, 0.09633, 0.4852, 0.7208, 0.7382, 0.5529, 0.2464, 0.325, 0.1217, 0.05908, 0.1648, 0.07907, 0.01148, 0.0, 0.01253, 0.03437, 0.03378, 4.422e-06, 0.01145, 0.06482, 0.03923, 0.09333, 0.05752, 0.01801, 0.06223, 0.06669, 0.008277, 0.2019, 0.15, 0.107, 0.2475, 0.2032, 0.1479, 0.3353, 0.3739, 0.3908, 0.5828, 0.6951, 0.2414, 0.1614, 0.2346, 0.155, 0.5109, 0.6065, 0.7867, 0.6368, 0.4461, 0.504, 0.08021, 0.05988, 0.1133, 0.1487, 0.3991, 0.4969, 0.2478, 0.5753, 0.7509, 0.6027, 0.1005, 0.09583, 0.7398, 0.1938, 0.1991, 0.6992, 0.4399, 0.3995, 0.7674, 0.583, 0.3007, 0.2714, 0.7025, 0.5588, 0.1171, 0.08705, 0.08791, 0.2913, 0.2269, 0.1223, 0.2555, 0.3129, 0.1653, 0.1184, 0.1258, 0.1068, 0.01659, 0.07342, 0.3805, 0.3407, 0.4051, 0.05934, 0.05022, 0.04783, 0.05142, 0.5362, 0.288, 0.4735, 0.3627, 0.2272, 0.5615, 0.1473, 0.1293, 0.1309, 0.2511, 0.2073, 0.158, 0.3749, 0.2195, 0.2481, 0.1279, 0.1664, 0.2084, 0.1306, 0.06126, 0.09233, 0.0516, 0.1007, 0.05225, 0.1219, 0.05853, 0.08139, 0.04449, 0.09163, 0.04624, 0.1054, 0.05353, 0.0546, 0.1055, 0.04377, 0.1246, 0.1149, 0.2385, 0.1735, 0.1071, 0.06566, 0.06187, 0.2472, 0.006698, 0.005428, 0.005276, 0.008205, 0.001115, 0.003086, 0.004815, 0.009566, 0.00527, 0.3384, 0.3648, 0.5638, 0.1238, 0.1934, 0.3341, 0.6935, 0.0736, 0.3684, 0.6374, 0.5894, 0.5112, 0.2087, 0.1761, 0.1099, 0.0558, 0.09951, 0.05372, 0.009881, 0.006218, 0.01033, 0.02272, 0.02825, 0.02692, 0.003724, 0.004505, 0.01296, 0.05526, 0.02121, 0.05449, 0.004728, 0.01537, 0.05958, 0.05288, 0.1254, 0.1837, 0.1586, 0.1185, 0.09102, 0.0926, 0.0, 0.0, 0.0, 0.0, 0.0, 0.0, 0.0, 0.0, 0.0, 0.0, 0.0, 0.0, 0.0, 0.0, 0.0, 0.0, 0.0, 0.0, 0.0, 0.0, 0.0, 0.0, 0.0, 0.0, 0.0, 0.0, 0.0, 0.0, 0.0, 0.0, 0.0, 0.0, 0.0, 0.0, 0.0, 0.0, 0.5751, 0.5749, 0.5747, 0.5745, 0.5743, 0.5746, 0.575, 0.5755, 0.0, 0.0, 0.0, 0.0]): _vg.add([_i], _w, 'REPLACE')
_vg = ob_cube.vertex_groups.new(name='Bone.003')
for _i, _w in zip([1, 2, 3, 6, 7, 8, 9, 10, 11, 12, 13, 16, 18, 19, 22, 23, 26, 27, 41, 42, 43, 44, 45, 46, 47, 48, 49, 50, 51, 52, 56, 57, 58, 59, 60, 61, 62, 63, 64, 71, 72, 73, 74, 75, 88, 89, 90, 91, 92, 93, 94, 95, 96, 97, 98, 99, 100, 101, 102, 103, 104, 105, 106, 108, 110, 111, 112, 113, 114, 115, 116, 117, 118, 119, 121, 141, 144, 146, 147, 149, 151, 152, 158, 159, 163, 164, 165, 166, 167, 168, 203, 204, 205, 206, 207, 208, 209, 210, 211, 212, 213, 214, 215, 216, 217, 218, 219, 220, 221, 222, 223, 224, 225, 226, 227, 228, 260, 261, 263, 275, 281, 282, 284, 289, 291, 310, 311, 315, 354, 357, 379, 384, 388, 437, 439, 443, 452], [0.0, 0.02307, 0.0, 0.0, 0.05635, 0.02511, 0.0, 0.0, 0.0, 0.0, 0.0, 0.0, 0.0, 0.0, 0.02529, 0.0, 0.0, 0.0, 0.0, 0.0, 0.0, 0.0, 0.05112, 0.0, 0.005095, 0.01048, 0.01034, 0.0, 0.0, 0.0, 0.0399, 0.0489, 0.05413, 0.5024, 0.5688, 0.1599, 0.0, 0.0, 0.0, 0.04575, 0.0, 0.0, 0.06948, 0.0, 0.3534, 0.0, 0.3854, 0.9975, 0.9988, 0.9965, 0.9975, 0.9991, 0.9965, 0.0, 0.1101, 0.01216, 0.0, 0.0, 0.0, 0.0, 0.08167, 0.0285, 0.03994, 0.04093, 0.1105, 0.04586, 0.0, 0.05223, 0.0391, 0.04554, 0.02205, 0.07432, 0.003699, 0.01592, 0.0, 0.0, 0.0, 0.0, 0.0, 0.0, 0.0, 0.0148, 0.0, 0.0, 0.0, 0.02568, 0.05967, 0.008907, 0.06016, 0.01015, 0.8334, 0.7844, 0.9435, 0.9022, 0.8027, 0.4412, 0.9575, 0.9794, 0.9864, 0.9622, 0.9671, 0.8321, 0.9871, 0.9937, 0.9967, 0.9899, 0.9906, 0.9847, 0.9783, 0.9968, 0.9962, 0.9924, 0.9451, 0.98, 0.9266, 0.9696, 0.0, 0.01157, 0.001773, 0.0, 0.0, 0.03102, 0.0, 0.0, 0.0, 0.01036, 0.0533, 0.03293, 0.0, 0.0, 0.05253, 0.01852, 0.01354, 0.0, 0.0, 0.0, 0.0008375]): _vg.add([_i], _w, 'REPLACE')
_vg = ob_cube.vertex_groups.new(name='Bone')
for _i, _w in zip([0, 2, 7, 8, 14, 15, 17, 18, 22, 23, 24, 25, 26, 27, 28, 31, 32, 35, 37, 47, 48, 49, 56, 57, 58, 63, 64, 65, 66, 67, 71, 72, 73, 74, 75, 79, 80, 81, 86, 87, 121, 142, 144, 145, 146, 150, 151, 152, 153, 154, 173, 174, 175, 176, 177, 178, 179, 180, 181, 182, 183, 184, 256, 258, 260, 262, 269, 270, 272, 273, 274, 275, 276, 277, 278, 279, 280, 281, 283, 284, 288, 289, 290, 291, 292, 293, 294, 295, 298, 299, 304, 306, 316, 317, 318, 323, 324, 331, 332, 333, 337, 338, 339, 340, 341, 342, 343, 344, 345, 346, 347, 348, 352, 353, 354, 355, 356, 357, 361, 362, 363, 412, 435, 437, 438, 439, 442, 443, 444, 445, 467, 468, 469, 470, 471, 472, 474, 475, 476, 477], [0.9919, 0.965, 0.9808, 0.9292, 0.7359, 0.7797, 0.9911, 0.9938, 0.0, 0.0, 0.7756, 0.8619, 0.02209, 0.0, 0.03661, 0.1641, 0.0, 0.01182, 0.04886, 0.9369, 0.9755, 0.9875, 0.9216, 0.9894, 0.9884, 0.0, 0.0, 0.6356, 0.6653, 0.6202, 0.06773, 0.09917, 0.0, 0.007176, 0.07342, 0.0, 0.1258, 0.1867, 0.01777, 0.02891, 0.0, 0.9955, 0.0, 0.5825, 0.9948, 0.8847, 0.0, 0.0, 0.05993, 0.0, 0.0, 0.1134, 0.03171, 0.117, 0.2564, 0.2432, 0.2744, 0.0, 0.0, 0.01475, 0.1794, 0.39, 0.9912, 0.9958, 0.9874, 0.9874, 0.9955, 0.9717, 0.0, 0.0, 0.0, 0.0, 0.0, 0.0, 0.658, 0.5459, 0.972, 0.7702, 0.9957, 1.0, 0.0, 0.0, 0.9666, 0.7469, 0.213, 0.0, 0.0, 0.04925, 0.03117, 0.002581, 0.0, 0.0, 0.8893, 1.0, 1.0, 0.5379, 0.9293, 0.9555, 1.0, 1.0, 0.0, 0.0, 0.0, 0.6988, 0.6691, 0.4791, 0.4056, 0.5314, 0.906, 1.0, 0.9769, 0.9171, 0.0, 0.04341, 0.0, 0.1593, 0.3231, 0.0, 0.04393, 0.0612, 0.04787, 0.1159, 1.0, 0.0, 0.3144, 0.9999, 0.0, 0.658, 0.1144, 0.0, 0.0789, 0.0, 0.1579, 0.09265, 0.0, 0.06254, 0.0, 0.0, 0.0612, 0.08152]): _vg.add([_i], _w, 'REPLACE')
_vg = ob_cube.vertex_groups.new(name='Bone.004')
for _i, _w in zip([1, 3, 6, 16, 19, 22, 23, 45, 46, 50, 97, 100, 118, 141, 147, 159, 163, 245, 246, 247, 256, 257, 258, 259, 261, 263, 268, 269, 270, 271, 272, 273, 274, 275, 276, 277, 278, 279, 282, 285, 288, 289, 290, 292, 293, 294, 295, 296, 304, 305, 307, 308, 309, 310, 311, 312, 313, 314, 315, 316, 317, 318, 319, 320, 321, 331, 332, 333, 334, 335, 336, 337, 338, 339, 340, 341, 342, 346, 347, 352, 353, 354, 355, 356, 357, 358, 370, 371, 372, 373, 374, 375, 376, 377, 378, 379, 380, 381, 382, 383, 384, 385, 386, 387, 388, 390, 391, 392, 393, 394, 395, 396, 397, 398, 399, 400, 401, 402, 403, 404, 405, 406, 407, 408, 409, 410, 411, 412, 414, 415, 417, 418, 419, 420, 429, 434, 435, 437, 438, 439, 440, 442, 444, 445, 446, 449, 450, 451, 452, 456, 457, 458, 459, 460, 461, 463, 466, 468, 469, 470, 471, 473, 474, 475, 476, 496, 497, 498, 499, 500, 501, 502, 503, 504, 505, 506, 507, 508, 509, 510, 511, 512, 513, 514, 515, 516, 517, 518, 519, 520, 521, 538, 539, 540, 541, 542, 543], [0.0, 0.0, 0.0, 0.0, 0.0, 0.0113, 0.01522, 0.03243, 0.03962, 0.0, 0.0, 0.0, 0.004536, 0.0, 0.0, 0.007815, 0.0, 0.03095, 0.02134, 0.01811, 0.0, 0.0, 0.0, 0.0, 0.0, 0.0, 0.0, 0.0, 0.0, 0.0, 0.0, 0.0, 0.04747, 0.0, 0.0, 0.0, 0.0, 0.0, 0.0, 0.0, 0.0, 0.0, 0.0, 0.009141, 0.0, 0.0, 0.007378, 0.0, 0.0, 0.0, 0.0, 0.0, 0.0, 0.06529, 0.0, 0.02099, 0.0, 0.0, 0.0, 0.0, 0.0, 0.0, 0.0, 0.0, 0.0, 0.0, 0.0, 0.0, 0.0, 0.0108, 0.0, 0.0, 0.0, 0.0, 0.0, 0.0, 0.0, 0.0, 0.0, 0.0, 0.08264, 0.05428, 0.0, 0.0, 0.01735, 0.0, 0.0, 0.0, 0.1234, 1.0, 0.9987, 0.9986, 1.0, 1.0, 1.0, 0.0, 0.0, 0.0, 0.06865, 0.0, 0.0, 0.0, 0.0, 0.0, 0.0263, 0.0, 0.08359, 0.1101, 0.05012, 0.0, 0.01566, 0.0, 0.0, 0.0, 0.0, 0.0, 0.0, 0.0, 0.0, 0.0006669, 0.08442, 0.06925, 0.06137, 0.0, 0.08858, 0.05009, 0.01654, 0.0, 0.03342, 0.004041, 0.0, 0.0104, 0.02558, 0.009893, 0.0, 0.02854, 0.0, 0.0, 0.0, 0.01617, 0.0, 0.0, 0.06732, 0.0, 0.0, 0.0, 0.0, 0.0, 0.0, 0.0, 0.0, 0.0, 0.0327, 0.0584, 0.06901, 0.01969, 0.0, 0.0, 0.0, 0.0, 0.0, 0.0, 0.0, 0.0, 0.0, 0.8905, 1.0, 1.0, 0.9322, 0.9293, 0.6119, 0.9993, 1.0, 0.9771, 1.0, 0.9385, 0.9922, 1.0, 1.0, 0.997, 1.0, 1.0, 0.9396, 0.9027, 0.9983, 1.0, 1.0, 0.988, 1.0, 1.0, 0.9706, 0.06392, 0.0607, 0.0, 0.06739, 0.05347, 0.04122]): _vg.add([_i], _w, 'REPLACE')
_vg = ob_cube.vertex_groups.new(name='Bone.005')
for _i, _w in zip([0, 1, 2, 3, 6, 7, 8, 9, 10, 11, 12, 13, 14, 15, 16, 17, 18, 22, 23, 24, 25, 26, 27, 28, 29, 30, 31, 32, 33, 34, 35, 36, 37, 38, 39, 40, 41, 42, 43, 44, 45, 46, 47, 48, 49, 50, 51, 52, 56, 57, 58, 59, 60, 61, 62, 63, 64, 65, 66, 67, 71, 72, 73, 74, 75, 76, 77, 78, 79, 80, 81, 82, 83, 84, 85, 86, 87, 88, 89, 90, 91, 92, 93, 94, 95, 96, 97, 98, 99, 100, 101, 102, 103, 104, 106, 108, 117, 118, 119, 121, 129, 130, 131, 132, 133, 134, 135, 136, 137, 138, 139, 140, 141, 142, 144, 145, 146, 147, 149, 150, 151, 152, 153, 154, 155, 156, 157, 158, 159, 163, 164, 165, 167, 171, 172, 173, 174, 175, 176, 177, 178, 179, 180, 181, 182, 183, 184, 185, 186, 187, 188, 189, 190, 191, 193, 194, 195, 196, 197, 198, 199, 200, 201, 204, 205, 206, 207, 208, 210, 211, 213, 214, 216, 217, 218, 219, 221, 222, 223, 224, 225, 226, 227, 258, 259, 260, 261, 262, 268, 269, 272, 273, 274, 275, 276, 277, 278, 279, 280, 281, 282, 283, 284, 288, 289, 290, 291, 292, 293, 294, 295, 296, 300, 305, 307, 308, 311, 312, 315, 316, 317, 318, 319, 320, 322, 323, 324, 331, 332, 333, 334, 335, 336, 337, 338, 339, 340, 341, 342, 343, 344, 345, 346, 347, 348, 353, 354, 355, 356, 357, 358, 359, 360, 364, 365, 370, 371, 372, 373, 374, 375, 376, 377, 378, 379, 380, 384, 386, 387, 388, 394, 403, 412, 422, 425, 429, 430, 431, 434, 435, 437, 438, 439, 442, 443, 444, 445, 446, 449, 450, 452, 456, 458, 465, 466, 467, 468, 469, 470, 471, 472, 473, 474, 475, 476, 477, 496, 497, 498, 499, 500, 501, 502, 503, 504, 505, 506, 507, 508, 509, 510, 511, 512, 513, 514, 515, 516, 518, 519, 520, 521], [0.0, 0.0, 0.0, 0.0, 0.0, 0.0, 0.0, 0.0, 0.0, 0.0, 0.0, 0.0, 0.1074, 0.0, 0.0, 0.0, 0.0, 0.03579, 0.0, 0.0, 0.06504, 0.0, 0.0, 0.0, 0.1138, 0.8576, 0.4383, 0.7438, 0.07044, 0.5264, 0.09586, 0.5094, 0.03951, 0.0, 0.0, 0.0, 0.0, 0.0, 0.0, 0.0, 0.001365, 0.0, 0.07833, 0.0, 0.0, 0.0, 0.0, 0.0, 0.0, 0.0, 0.0, 0.0, 0.0, 0.0, 0.0, 0.0, 0.0, 0.0, 0.0, 0.0, 0.0, 0.0, 0.0, 0.0, 0.0, 0.5172, 0.6868, 0.8376, 0.645, 0.5781, 0.5141, 0.1266, 0.2702, 0.4474, 0.4404, 0.2305, 0.148, 0.0, 0.0, 0.0, 0.0, 0.0, 0.0, 0.0, 0.0, 0.0, 0.0, 0.0, 0.0, 0.0, 0.0, 0.0, 0.0, 0.0, 0.0, 0.0, 0.0, 0.0, 0.0, 0.0, 0.2223, 0.39, 0.01854, 0.01634, 0.3939, 0.05577, 0.0, 0.0, 0.06634, 0.1169, 0.171, 0.09169, 0.0, 0.0, 0.0, 0.0, 0.0, 0.0, 0.06745, 0.0, 0.0, 0.0, 0.0, 0.838, 0.536, 0.0, 0.0, 0.009209, 0.0, 0.0, 0.0, 0.0, 0.0, 0.4761, 0.0, 0.03701, 0.4051, 0.0, 0.03615, 0.0, 0.0, 0.1712, 0.0, 0.0, 0.0, 0.2881, 0.1724, 0.1471, 0.2896, 0.0, 0.0, 0.423, 0.2512, 0.01776, 0.0, 0.0, 0.0, 0.03462, 0.07611, 0.1224, 0.06056, 0.1023, 0.02135, 0.0, 0.0, 0.0, 0.0, 0.0, 0.0, 0.0, 0.0, 0.0, 0.0, 0.0, 0.0, 0.0, 0.0, 0.0, 0.0, 0.0, 0.0, 0.0, 0.0, 0.0, 0.0, 0.0, 0.0, 0.0, 0.0, 0.0, 0.0, 0.0, 0.0265, 0.0, 0.0, 0.0, 0.0, 0.0, 0.0, 0.0, 0.0, 0.05724, 0.0, 0.0, 0.0, 0.0, 0.0, 0.0, 0.0, 0.0, 0.0, 0.0, 0.0, 0.0, 0.0, 0.0, 0.0, 0.0, 0.0, 0.0, 0.0, 0.0, 0.0, 0.0, 0.0, 0.0, 0.08884, 0.0, 0.0, 0.0, 0.0, 0.0, 0.0, 0.0, 0.0, 0.0, 0.0, 0.0, 0.0, 0.0, 0.0, 0.05356, 0.0, 0.0, 0.0, 0.0, 0.0, 0.0, 0.0, 0.0, 0.0, 0.0, 0.0, 0.0, 0.0, 0.0, 0.0, 0.0, 0.0, 0.0, 0.0, 0.0, 0.0, 0.0, 0.0, 0.0, 0.0, 0.0, 0.0, 0.0, 0.0, 0.0, 0.0, 0.0, 0.0, 0.0, 0.0, 0.0, 0.0, 0.02291, 0.0, 0.0, 0.0, 0.0, 0.0, 0.0, 0.0, 0.0, 0.0, 0.0, 0.0, 0.0, 0.0, 0.0, 0.0, 0.06707, 0.0, 0.00252, 0.0, 0.02199, 0.06321, 0.0, 0.0, 0.0, 0.0, 0.0, 0.0, 0.0, 0.0, 0.0, 0.0, 0.0, 0.0, 0.0, 0.0, 0.0, 0.0, 0.0, 0.0, 0.0, 0.0, 0.0, 0.0, 0.0, 0.0, 0.0, 0.0, 0.0, 0.0, 0.0, 0.0]): _vg.add([_i], _w, 'REPLACE')
_vg = ob_cube.vertex_groups.new(name='Bone.006')
for _i, _w in zip([2, 7, 10, 12, 15, 17, 18, 22, 23, 24, 25, 27, 28, 31, 32, 35, 37, 39, 46, 47, 48, 49, 56, 57, 58, 62, 63, 67, 72, 73, 75, 79, 80, 81, 89, 142, 144, 145, 146, 150, 151, 152, 159, 174, 176, 177, 178, 179, 180, 183, 184, 208, 256, 258, 259, 260, 262, 269, 270, 272, 273, 274, 275, 276, 277, 278, 279, 280, 281, 282, 283, 284, 288, 289, 290, 291, 292, 293, 294, 295, 296, 297, 298, 299, 300, 301, 302, 303, 304, 305, 306, 307, 308, 309, 310, 311, 312, 313, 314, 315, 316, 317, 318, 322, 323, 324, 331, 332, 333, 337, 338, 339, 340, 341, 342, 343, 344, 345, 346, 347, 348, 352, 353, 354, 355, 356, 357, 358, 359, 360, 361, 362, 363, 364, 365, 366, 367, 368, 369, 370, 371, 372, 412, 422, 423, 424, 425, 426, 427, 430, 431, 432, 433, 434, 435, 437, 438, 439, 442, 443, 444, 445, 446, 447, 448, 449, 450, 451, 452, 464, 466, 467, 468, 469, 470, 471, 472, 473, 474, 475, 476, 477, 478, 479, 482, 483, 484, 485, 489, 490, 491, 492, 493, 494, 501, 507, 519, 520], [0.0, 0.0, 0.0, 0.0, 0.0, 0.0, 0.0, 0.01906, 0.0, 0.0, 0.0, 0.0, 0.007547, 0.0, 0.05041, 0.0, 0.0, 0.0, 0.0, 0.0, 0.0, 0.0, 0.0, 0.0, 0.0, 0.0, 0.0, 0.0, 0.0, 0.0, 0.0, 0.06186, 0.05284, 0.0229, 0.0, 0.0, 0.0, 0.03885, 0.0, 0.0, 0.0, 0.0, 0.0, 0.1622, 0.0627, 0.0003457, 0.1299, 0.2024, 0.0, 0.007388, 0.0574, 0.0, 0.0, 0.0, 0.0, 0.0, 0.0, 0.0, 0.0, 0.0, 0.0, 0.05194, 0.0, 0.0, 0.0, 0.0, 0.7323, 0.06572, 0.0, 0.0, 0.0, 0.0, 0.07606, 0.0, 0.4429, 0.2573, 0.0, 0.0, 0.0, 0.0, 0.2291, 0.8509, 0.6037, 0.8778, 0.08402, 0.5393, 0.1628, 0.7798, 0.1945, 0.0, 0.04566, 0.0, 0.0, 0.06217, 0.003072, 0.0, 0.0, 0.06373, 0.02569, 0.0, 0.0, 0.0, 0.0, 0.0, 0.1849, 0.02105, 0.0, 0.0, 0.0, 0.0, 0.0, 0.0, 0.0, 0.0, 0.3365, 0.0, 0.03313, 0.4087, 0.0, 0.02684, 0.03778, 0.0, 0.0, 0.0, 0.0, 0.0, 0.0, 0.6385, 0.7589, 0.8202, 0.8537, 0.8221, 0.7546, 0.1666, 0.2687, 0.4513, 0.7585, 0.6241, 0.3096, 0.05712, 0.02634, 0.0453, 0.0, 0.2392, 0.4218, 0.06026, 0.01992, 0.5001, 0.1046, 0.06937, 0.1245, 0.3203, 0.1783, 0.0, 0.0, 0.0, 0.2638, 0.0, 0.07202, 0.7416, 0.0, 0.0, 0.03302, 0.8699, 0.5845, 0.0, 0.0, 0.04928, 0.0, 0.4963, 0.8802, 0.7867, 0.3029, 0.6478, 0.6623, 0.6194, 0.7144, 0.8652, 0.6676, 0.3777, 0.6035, 0.8675, 0.1792, 0.3608, 0.4446, 0.4165, 0.06228, 0.01958, 0.04343, 0.08776, 0.2141, 0.1109, 0.1253, 0.04571, 0.007696, 0.0, 0.0, 0.0]): _vg.add([_i], _w, 'REPLACE')
_vg = ob_cube.vertex_groups.new(name='Bone.002')
for _i, _w in zip([1, 3, 4, 5, 6, 9, 10, 11, 12, 13, 16, 19, 20, 21, 22, 23, 41, 42, 43, 44, 45, 46, 50, 51, 52, 53, 54, 55, 59, 60, 61, 68, 69, 70, 73, 88, 90, 91, 92, 93, 97, 98, 99, 100, 101, 102, 103, 104, 105, 106, 107, 108, 109, 110, 111, 112, 113, 114, 115, 116, 117, 118, 119, 120, 122, 123, 124, 125, 126, 127, 128, 141, 143, 144, 147, 148, 149, 158, 159, 160, 161, 162, 163, 164, 165, 166, 167, 168, 169, 170, 203, 204, 205, 206, 207, 210, 211, 212, 216, 217, 218, 229, 230, 231, 232, 233, 234, 235, 236, 237, 238, 239, 240, 241, 242, 243, 244, 245, 246, 247, 248, 249, 250, 251, 252, 253, 254, 255, 257, 259, 261, 263, 264, 265, 266, 267, 268, 271, 272, 273, 274, 275, 276, 277, 282, 285, 286, 287, 288, 289, 308, 309, 310, 311, 312, 313, 314, 315, 319, 320, 321, 325, 326, 327, 328, 329, 330, 334, 335, 336, 349, 350, 351, 354, 357, 370, 372, 379, 380, 381, 382, 383, 384, 385, 386, 387, 388, 389, 390, 391, 392, 393, 394, 395, 396, 397, 398, 399, 400, 401, 402, 403, 404, 405, 406, 407, 408, 409, 410, 411, 413, 414, 415, 416, 417, 418, 419, 420, 421, 434, 436, 437, 440, 441, 442, 444, 451, 452, 453, 454, 455, 456, 457, 458, 459, 460, 461, 462, 463, 497, 498, 500, 503, 504, 505, 510, 511, 522, 523, 524, 525, 526, 527, 528, 529, 530, 531, 532, 533, 534, 535, 536, 537, 538, 539, 540, 541, 542, 543, 544, 545, 546, 547, 548, 549, 550, 551, 552, 553, 554, 555, 556, 557, 558, 559, 560, 561, 562, 563, 564, 565, 566, 567, 568, 569, 570, 571, 572, 573, 574, 575, 576, 577, 578, 579, 580, 581, 582, 583, 584, 585, 586, 587, 588, 589, 590, 591, 592, 593, 594, 595, 596, 597, 598, 599], [0.7556, 0.7341, 1.0, 1.0, 0.259, 0.01187, 0.03926, 0.0, 0.01151, 0.007819, 0.7006, 0.8531, 1.0, 1.0, 0.01641, 0.0652, 0.02654, 0.0679, 0.0, 0.0, 0.1356, 0.0, 0.9027, 0.4941, 0.9033, 1.0, 1.0, 1.0, 0.0, 0.0, 0.0, 1.0, 1.0, 1.0, 0.002393, 0.0, 0.02845, 0.0, 0.0, 0.06934, 1.0, 1.0, 1.0, 0.994, 1.0, 0.8144, 1.0, 1.0, 1.0, 1.0, 1.0, 1.0, 1.0, 1.0, 1.0, 1.0, 1.0, 1.0, 1.0, 1.0, 1.0, 1.0, 1.0, 1.0, 1.0, 1.0, 1.0, 1.0, 1.0, 1.0, 1.0, 0.7034, 1.0, 0.05651, 0.8068, 1.0, 0.2805, 0.03383, 0.0, 1.0, 1.0, 1.0, 1.0, 1.0, 1.0, 1.0, 1.0, 1.0, 1.0, 1.0, 0.0, 0.0, 0.0, 0.0, 0.0, 0.0, 0.0, 0.0, 0.0, 0.0, 0.02422, 1.0, 1.0, 1.0, 1.0, 1.0, 1.0, 1.0, 1.0, 1.0, 1.0, 1.0, 1.0, 1.0, 1.0, 1.0, 1.0, 1.0, 1.0, 1.0, 1.0, 1.0, 1.0, 1.0, 1.0, 1.0, 1.0, 1.0, 0.8235, 0.8936, 0.7093, 0.7013, 0.9866, 0.9612, 1.0, 1.0, 0.4039, 0.0, 0.05294, 0.0201, 0.09113, 0.07266, 0.02542, 0.01056, 0.7622, 0.9151, 0.9748, 1.0, 0.009135, 0.07103, 0.0, 0.0, 0.0, 0.0, 0.0, 0.06971, 0.0, 0.0, 0.9591, 0.834, 0.7608, 1.0, 1.0, 1.0, 1.0, 1.0, 1.0, 0.0, 0.1992, 0.0, 1.0, 1.0, 1.0, 0.006955, 0.009515, 0.0, 0.02161, 0.9972, 1.0, 1.0, 1.0, 1.0, 0.9958, 1.0, 0.9386, 1.0, 1.0, 1.0, 1.0, 1.0, 1.0, 1.0, 1.0, 1.0, 1.0, 1.0, 1.0, 1.0, 1.0, 1.0, 1.0, 1.0, 1.0, 0.7757, 1.0, 0.9924, 1.0, 1.0, 1.0, 1.0, 1.0, 1.0, 1.0, 1.0, 1.0, 1.0, 1.0, 1.0, 1.0, 0.8184, 0.9681, 0.06462, 0.7903, 1.0, 0.04791, 0.001092, 0.0, 0.0, 1.0, 0.9809, 1.0, 0.9995, 1.0, 1.0, 1.0, 1.0, 1.0, 1.0, 1.0, 0.0, 0.0, 0.09752, 0.0, 0.0, 0.01115, 0.0, 0.0, 1.0, 1.0, 1.0, 0.9842, 1.0, 1.0, 0.9814, 0.9832, 1.0, 1.0, 1.0, 1.0, 1.0, 1.0, 1.0, 1.0, 1.0, 1.0, 1.0, 1.0, 1.0, 1.0, 1.0, 1.0, 1.0, 1.0, 1.0, 1.0, 1.0, 1.0, 1.0, 1.0, 1.0, 1.0, 1.0, 1.0, 1.0, 1.0, 1.0, 1.0, 1.0, 1.0, 1.0, 1.0, 1.0, 1.0, 1.0, 1.0, 1.0, 1.0, 1.0, 1.0, 1.0, 1.0, 1.0, 1.0, 1.0, 1.0, 1.0, 1.0, 1.0, 1.0, 1.0, 1.0, 1.0, 1.0, 0.4249, 0.4251, 0.4253, 0.4255, 0.4257, 0.4254, 0.425, 0.4245, 1.0, 1.0, 1.0, 1.0]): _vg.add([_i], _w, 'REPLACE')
_vg = ob_cube.vertex_groups.new(name='Bone.007')
for _i, _w in zip([0, 8, 14, 15, 17, 24, 29, 30, 31, 32, 33, 34, 35, 36, 37, 38, 39, 40, 47, 48, 49, 56, 57, 65, 66, 67, 76, 77, 78, 79, 80, 81, 82, 83, 84, 85, 86, 87, 129, 130, 131, 132, 133, 134, 135, 136, 137, 138, 139, 140, 142, 145, 150, 153, 154, 155, 156, 157, 171, 172, 173, 174, 175, 176, 177, 178, 179, 180, 181, 182, 183, 184, 185, 186, 187, 188, 189, 190, 191, 192, 193, 194, 195, 196, 197, 198, 199, 200, 201, 202, 304, 306, 428], [0.04055, 0.01452, 0.1123, 0.01081, 0.01021, 0.02691, 0.6446, 0.1178, 0.3646, 0.1185, 1.0, 1.0, 1.0, 0.9594, 0.7924, 0.868, 0.9898, 0.9601, 0.05293, 0.02815, 0.003475, 0.01385, 0.001047, 0.07732, 0.05319, 0.02756, 0.3293, 0.2035, 0.1441, 0.1352, 0.1684, 0.2171, 1.0, 1.0, 1.0, 1.0, 1.0, 1.0, 1.0, 1.0, 1.0, 0.969, 1.0, 1.0, 0.982, 0.9893, 1.0, 1.0, 1.0, 1.0, 0.04493, 0.1183, 0.001221, 0.6492, 0.1101, 1.0, 0.9045, 0.9932, 1.0, 0.9957, 0.05188, 0.04114, 0.2187, 0.08122, 0.01603, 0.02963, 0.03606, 0.06376, 0.0863, 0.128, 0.2511, 0.04086, 1.0, 1.0, 0.9909, 0.9764, 1.0, 1.0, 0.959, 0.9749, 0.9948, 0.9878, 0.9867, 0.9981, 1.0, 1.0, 0.9315, 1.0, 1.0, 0.9894, 0.0006552, 0.08898, 0.003129]): _vg.add([_i], _w, 'REPLACE')
_vg = ob_cube.vertex_groups.new(name='Bone.008')
for _i, _w in zip([36, 155, 256, 262, 270, 278, 279, 280, 283, 290, 296, 297, 298, 299, 300, 301, 302, 303, 304, 305, 306, 307, 316, 317, 318, 323, 324, 331, 332, 340, 341, 342, 344, 345, 347, 348, 358, 359, 360, 361, 362, 363, 364, 365, 366, 367, 368, 369, 422, 423, 424, 425, 426, 427, 428, 429, 430, 431, 432, 433, 435, 438, 446, 447, 448, 449, 450, 464, 465, 466, 468, 469, 470, 471, 472, 473, 474, 475, 476, 477, 478, 479, 480, 481, 482, 483, 484, 485, 486, 487, 488, 489, 490, 491, 492, 493, 494, 495], [0.08968, 0.002233, 0.05485, 0.003685, 0.03131, 0.1348, 0.02534, 0.02268, 0.02778, 0.06961, 0.659, 0.1272, 0.3336, 0.06038, 1.0, 1.0, 0.9175, 0.9679, 0.783, 0.8741, 0.9475, 0.9707, 0.06838, 0.05355, 0.02431, 0.008836, 0.01088, 0.03387, 0.02155, 0.09972, 0.07212, 0.0523, 0.008462, 0.01711, 0.005396, 0.01248, 0.3419, 0.2236, 0.1611, 0.06922, 0.1006, 0.1669, 1.0, 1.0, 0.9826, 0.9816, 0.9085, 1.0, 1.0, 1.0, 0.9867, 1.0, 1.0, 1.0, 0.9795, 0.9846, 1.0, 1.0, 1.0, 1.0, 0.05471, 0.1321, 0.6519, 0.09783, 1.0, 0.9051, 0.9944, 1.0, 1.0, 0.06133, 0.2425, 0.1158, 0.06401, 0.03654, 0.00972, 0.08011, 0.1079, 0.1521, 0.2572, 0.02932, 1.0, 1.0, 1.0, 0.9978, 1.0, 1.0, 1.0, 1.0, 1.0, 0.9875, 1.0, 1.0, 1.0, 1.0, 1.0, 1.0, 1.0, 1.0]): _vg.add([_i], _w, 'REPLACE')
_m = ob_cube.modifiers.new('Subsurf', 'SUBSURF')
_m.uv_smooth = 'PRESERVE_CORNERS'
_m.quality = 1
_m.render_levels = 1
_m.show_only_control_edges = False
_m = ob_cube.modifiers.new('Armature', 'ARMATURE')
_m = ob_cube.modifiers.new('Armature.001', 'ARMATURE')
_m.object = ob_armature
ob_lamp_001.location = (-8.367, -6.958, 4.916)
ob_lamp_001.rotation_euler = (0.6503, 0.05522, 1.866)
ob_lamp_001.lock_rotations_4d = False
ob_lamp_001.empty_display_type = 'ARROWS'
ob_lamp_001.color = (0.0, 0.0, 0.0, 0.0)
ob_lamp_001.lineart.crease_threshold = 0.0
ob_lamp.location = (0.00995, -6.065, 5.311)
ob_lamp.rotation_euler = (0.6503, 0.05522, 1.866)
ob_lamp.lock_rotations_4d = False
ob_lamp.empty_display_type = 'ARROWS'
ob_lamp.color = (0.0, 0.0, 0.0, 0.0)
ob_lamp.lineart.crease_threshold = 0.0
ob_camera.location = (-3.488, -19.89, 5.73)
ob_camera.rotation_euler = (1.404, 0.01341, 0.03261)
ob_camera.lock_rotations_4d = False
ob_camera.empty_display_type = 'ARROWS'
ob_camera.color = (0.0, 0.0, 0.0, 0.0)
ob_camera.display_type = 'WIRE'
ob_camera.lineart.crease_threshold = 0.0

# ---- collection membership
col_collection_1.objects.link(ob_grid)
col_collection_1.objects.link(ob_armature)
col_collection_1.objects.link(ob_cube)
col_collection_1.objects.link(ob_lamp_001)
col_collection_1.objects.link(ob_lamp)
col_collection_1.objects.link(ob_camera)

# ---- scene / render settings (as saved in the file)
scene.camera = ob_camera
scene.frame_start = 1; scene.frame_end = 17; scene.frame_set(0)
scene.render.engine = 'CYCLES'
scene.render.resolution_percentage = 50
scene.render.dither_intensity = 0.0
scene.cycles.use_denoising = False
scene.cycles.samples = 128
scene.cycles.sampling_pattern = 'TABULATED_SOBOL'
scene.cycles.light_sampling_threshold = 0.0
scene.cycles.use_adaptive_sampling = False
scene.cycles.use_light_tree = False
scene.cycles.blur_glossy = 0.0
scene.cycles.sample_clamp_indirect = 0.0
scene.view_settings.view_transform = 'Standard'
bpy.context.view_layer.update()
